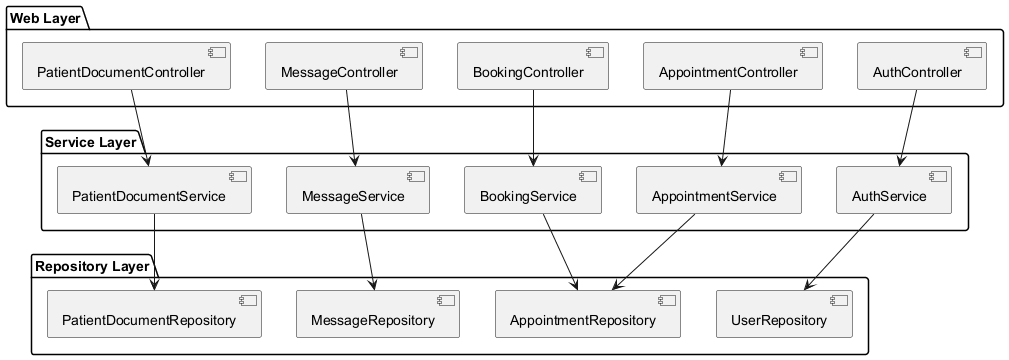

The diagram above was rendered by PlantUML. Its source (embedded in the PNG):
@startuml
package "Web Layer" {
  [AuthController]
  [AppointmentController]
  [BookingController]
  [MessageController]
  [PatientDocumentController]
}

package "Service Layer" {
  [AuthService]
  [AppointmentService]
  [BookingService]
  [MessageService]
  [PatientDocumentService]
}

package "Repository Layer" {
  [UserRepository]
  [AppointmentRepository]
  [MessageRepository]
  [PatientDocumentRepository]
}

[AuthController] --> [AuthService]
[AppointmentController] --> [AppointmentService]
[BookingController] --> [BookingService]
[MessageController] --> [MessageService]
[PatientDocumentController] --> [PatientDocumentService]

[AuthService] --> [UserRepository]
[AppointmentService] --> [AppointmentRepository]
[BookingService] --> [AppointmentRepository]
[MessageService] --> [MessageRepository]
[PatientDocumentService] --> [PatientDocumentRepository]
@enduml